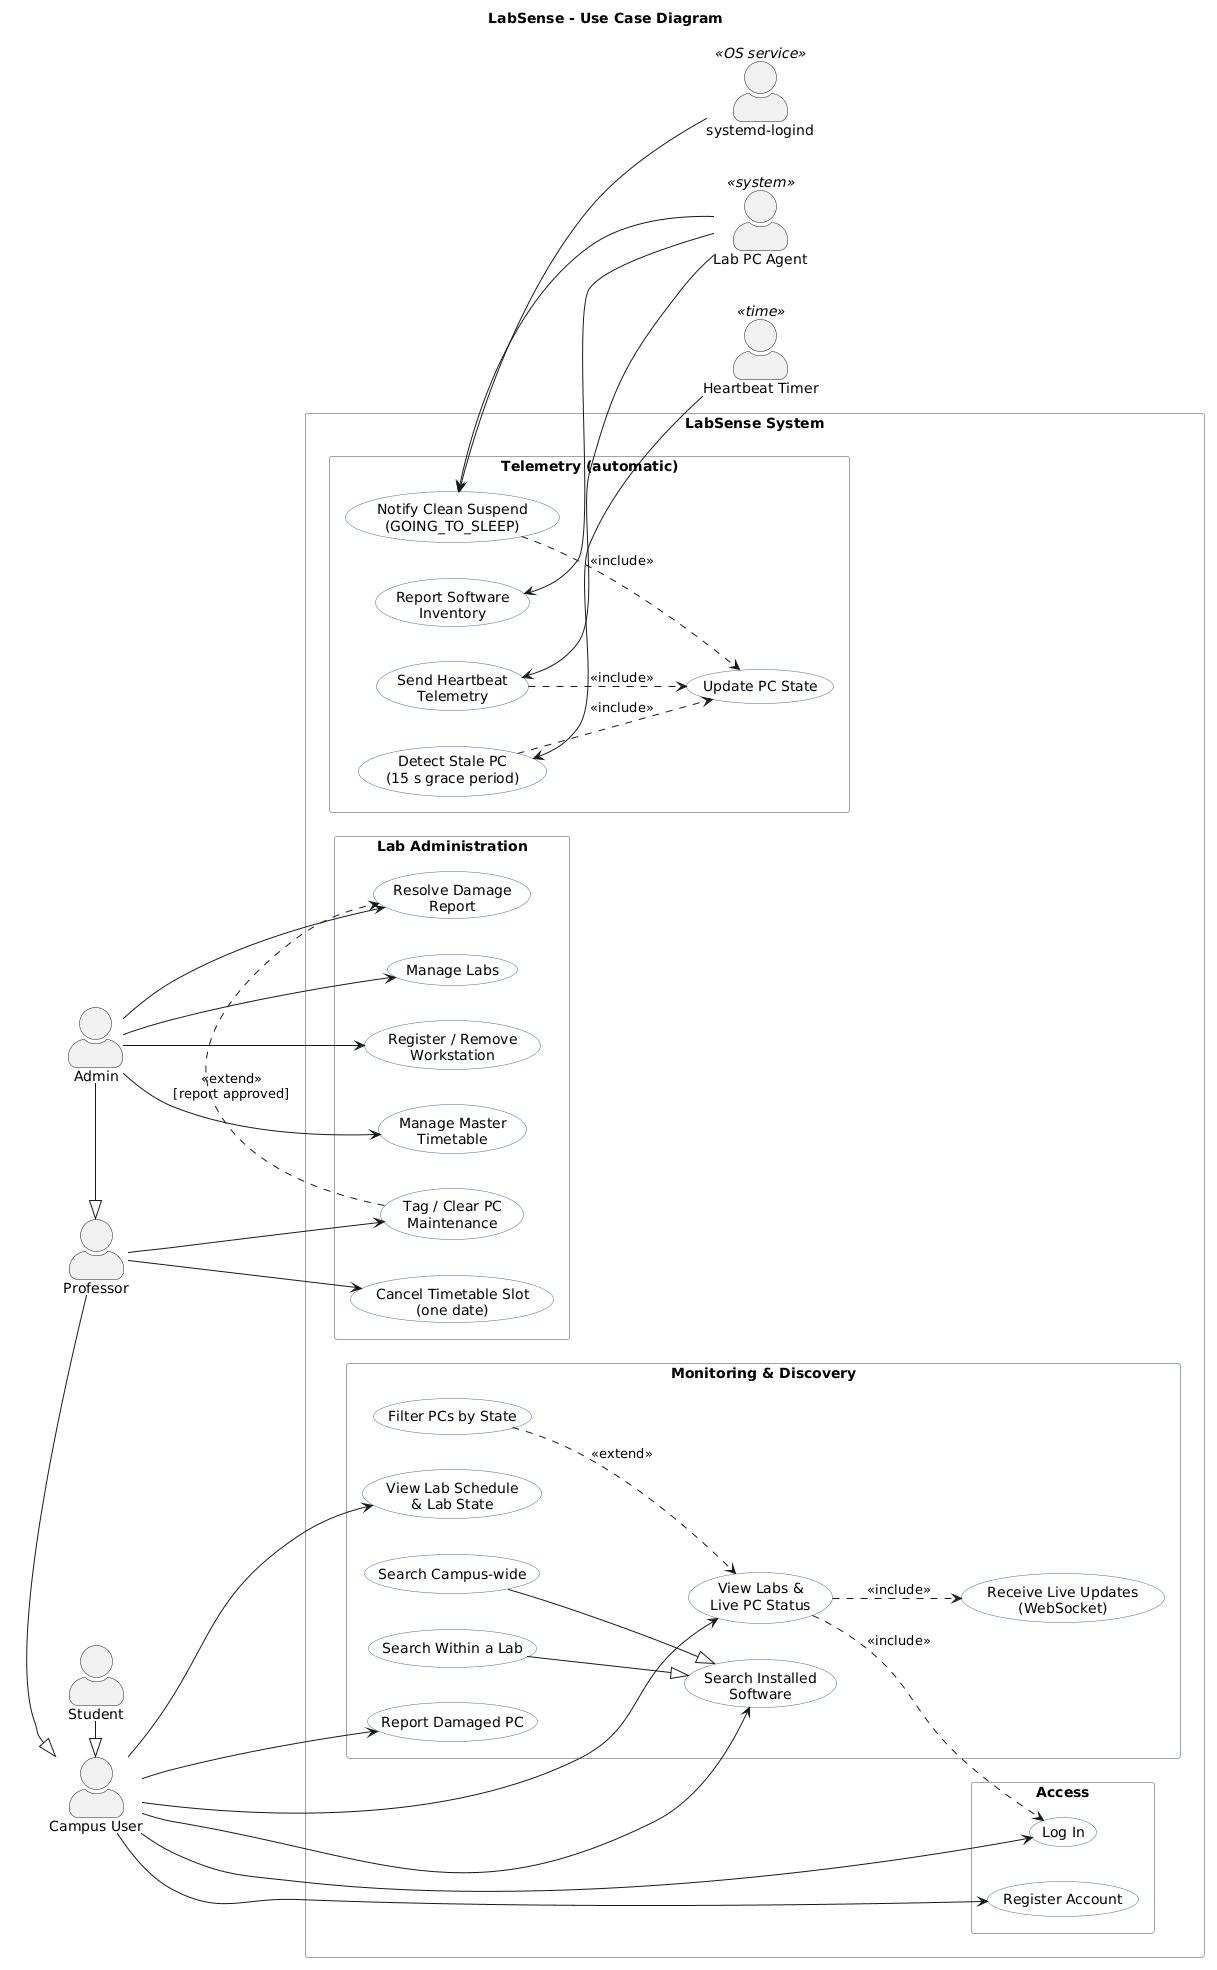

The diagram above was rendered by PlantUML. Its source (embedded in the PNG):
@startuml exp2-use-case
' Experiment 2 - Use Case Diagram: LabSense (campus lab PC monitoring)
title LabSense - Use Case Diagram

left to right direction
skinparam shadowing false
skinparam actorStyle awesome
skinparam packageStyle rectangle
skinparam usecase {
  BackgroundColor #FFFFFF
  BorderColor #3A6EA5
}
skinparam package {
  BorderColor #9AA5B1
  FontColor #52606D
}

' ---------------- Primary actors (people) ----------------
actor "Campus User" as User
actor "Student" as Student
actor "Professor" as Professor
actor "Admin" as Admin

' Mirrors the app's RBAC: every role is a Campus User, and an Admin can do
' everything a Professor can (isProfessor() is true for ADMIN).
Student -|> User
Professor -|> User
Admin -|> Professor

' ---------------- Secondary / system actors ----------------
actor "Lab PC Agent" as Agent <<system>>
actor "systemd-logind" as Logind <<OS service>>
actor "Heartbeat Timer" as Timer <<time>>

rectangle "LabSense System" {

  package "Telemetry (automatic)" {
    usecase "Send Heartbeat\nTelemetry" as UC_HB
    usecase "Notify Clean Suspend\n(GOING_TO_SLEEP)" as UC_Sleep
    usecase "Report Software\nInventory" as UC_Inventory
    usecase "Detect Stale PC\n(15 s grace period)" as UC_Stale
    usecase "Update PC State" as UC_State
  }

  package "Lab Administration" {
    usecase "Tag / Clear PC\nMaintenance" as UC_Maint
    usecase "Cancel Timetable Slot\n(one date)" as UC_Cancel
    usecase "Resolve Damage\nReport" as UC_Resolve
    usecase "Manage Labs" as UC_Labs
    usecase "Register / Remove\nWorkstation" as UC_PCs
    usecase "Manage Master\nTimetable" as UC_Timetable
  }

  package "Access" {
    usecase "Log In" as UC_Login
    usecase "Register Account" as UC_Register
  }

  package "Monitoring & Discovery" {
    usecase "View Labs &\nLive PC Status" as UC_View
    usecase "Receive Live Updates\n(WebSocket)" as UC_Live
    usecase "Filter PCs by State" as UC_Filter
    usecase "View Lab Schedule\n& Lab State" as UC_Schedule
    usecase "Search Installed\nSoftware" as UC_Search
    usecase "Search Campus-wide" as UC_SearchAll
    usecase "Search Within a Lab" as UC_SearchLab
    usecase "Report Damaged PC" as UC_Report
  }

}

' ---------------- Associations: people ----------------
User --> UC_Login
User --> UC_Register
User --> UC_View
User --> UC_Schedule
User --> UC_Search
User --> UC_Report

Professor --> UC_Maint
Professor --> UC_Cancel

Admin --> UC_Resolve
Admin --> UC_Labs
Admin --> UC_PCs
Admin --> UC_Timetable

' ---------------- Associations: system actors (drawn on the right) ----------------
UC_HB <-- Agent
UC_Sleep <-- Agent
UC_Inventory <-- Agent
UC_Sleep <-- Logind
UC_Stale <-- Timer

' ---------------- Include / extend / generalization ----------------
UC_View ..> UC_Login : <<include>>
UC_View ..> UC_Live : <<include>>
UC_Filter ..> UC_View : <<extend>>

UC_SearchAll --|> UC_Search
UC_SearchLab --|> UC_Search

UC_Maint .[norank].> UC_Resolve : <<extend>>\n[report approved]

UC_HB ..> UC_State : <<include>>
UC_Sleep ..> UC_State : <<include>>
UC_Stale ..> UC_State : <<include>>
@enduml